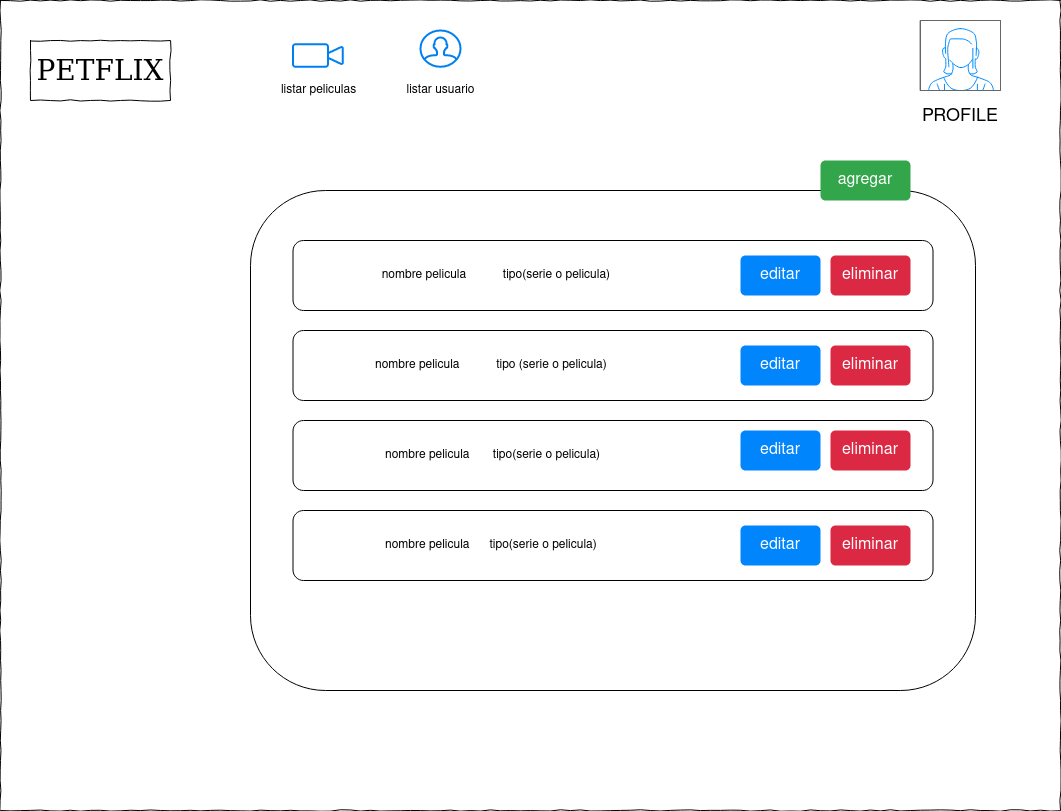

The diagram above was exported from draw.io. Its source (the exported page's mxGraphModel, read from the mxfile embedded in the PNG):
<mxGraphModel dx="1422" dy="767" grid="1" gridSize="10" guides="1" tooltips="1" connect="1" arrows="1" fold="1" page="1" pageScale="1" pageWidth="850" pageHeight="1100" math="0" shadow="0">
  <root>
    <mxCell id="hE9QIrlQjQQGAxFvj3FS-0" />
    <mxCell id="hE9QIrlQjQQGAxFvj3FS-1" parent="hE9QIrlQjQQGAxFvj3FS-0" />
    <mxCell id="2LM9PVzqV0VFiDiNsGXv-0" value="" style="whiteSpace=wrap;html=1;rounded=0;shadow=0;labelBackgroundColor=none;strokeColor=#000000;strokeWidth=1;fillColor=none;fontFamily=Verdana;fontSize=12;fontColor=#000000;align=center;comic=1;" parent="hE9QIrlQjQQGAxFvj3FS-1" vertex="1">
      <mxGeometry x="20" y="40" width="1060" height="810" as="geometry" />
    </mxCell>
    <mxCell id="2LM9PVzqV0VFiDiNsGXv-1" value="" style="verticalLabelPosition=bottom;shadow=0;dashed=0;align=center;html=1;verticalAlign=top;strokeWidth=1;shape=mxgraph.mockup.containers.userFemale;strokeColor=#666666;strokeColor2=#008cff;" parent="hE9QIrlQjQQGAxFvj3FS-1" vertex="1">
      <mxGeometry x="940" y="60" width="80" height="70" as="geometry" />
    </mxCell>
    <mxCell id="2LM9PVzqV0VFiDiNsGXv-2" value="&lt;font style=&quot;font-size: 18px&quot;&gt;PROFILE&lt;/font&gt;" style="text;html=1;strokeColor=none;fillColor=none;align=center;verticalAlign=middle;whiteSpace=wrap;rounded=0;fontSize=26;fontColor=#000000;" parent="hE9QIrlQjQQGAxFvj3FS-1" vertex="1">
      <mxGeometry x="950" y="140" width="60" height="30" as="geometry" />
    </mxCell>
    <mxCell id="2LM9PVzqV0VFiDiNsGXv-3" value="PETFLIX" style="whiteSpace=wrap;html=1;rounded=0;shadow=0;labelBackgroundColor=none;strokeWidth=1;fontFamily=Verdana;fontSize=28;align=center;comic=1;" parent="hE9QIrlQjQQGAxFvj3FS-1" vertex="1">
      <mxGeometry x="50" y="80" width="140" height="60" as="geometry" />
    </mxCell>
    <mxCell id="2LM9PVzqV0VFiDiNsGXv-4" value="" style="rounded=1;whiteSpace=wrap;html=1;" parent="hE9QIrlQjQQGAxFvj3FS-1" vertex="1">
      <mxGeometry x="270" y="230" width="725" height="500" as="geometry" />
    </mxCell>
    <mxCell id="2LM9PVzqV0VFiDiNsGXv-5" value="&amp;nbsp;&amp;nbsp;&amp;nbsp;&amp;nbsp;&amp;nbsp;&amp;nbsp;&amp;nbsp;&amp;nbsp;&amp;nbsp;&amp;nbsp;&amp;nbsp;&amp;nbsp;&amp;nbsp;&amp;nbsp;&amp;nbsp;&amp;nbsp;&amp;nbsp;&amp;nbsp;&amp;nbsp;&amp;nbsp;&amp;nbsp;&amp;nbsp;&amp;nbsp;&amp;nbsp;&amp;nbsp; nombre pelicula&amp;nbsp;&amp;nbsp;&amp;nbsp;&amp;nbsp;&amp;nbsp;&amp;nbsp;&amp;nbsp;&amp;nbsp;&amp;nbsp;&amp;nbsp;&amp;nbsp;tipo(serie o pelicula)" style="rounded=1;whiteSpace=wrap;html=1;align=left;" parent="hE9QIrlQjQQGAxFvj3FS-1" vertex="1">
      <mxGeometry x="312.5" y="280" width="640" height="70" as="geometry" />
    </mxCell>
    <mxCell id="2LM9PVzqV0VFiDiNsGXv-6" value="editar" style="html=1;shadow=0;dashed=0;shape=mxgraph.bootstrap.rrect;rSize=5;strokeColor=none;strokeWidth=1;fillColor=#0085FC;fontColor=#FFFFFF;whiteSpace=wrap;align=center;verticalAlign=middle;spacingLeft=0;fontStyle=0;fontSize=16;spacing=5;" parent="hE9QIrlQjQQGAxFvj3FS-1" vertex="1">
      <mxGeometry x="760" y="295" width="80" height="40" as="geometry" />
    </mxCell>
    <mxCell id="2LM9PVzqV0VFiDiNsGXv-7" value="eliminar" style="html=1;shadow=0;dashed=0;shape=mxgraph.bootstrap.rrect;rSize=5;strokeColor=none;strokeWidth=1;fillColor=#DB2843;fontColor=#FFFFFF;whiteSpace=wrap;align=center;verticalAlign=middle;spacingLeft=0;fontStyle=0;fontSize=16;spacing=5;" parent="hE9QIrlQjQQGAxFvj3FS-1" vertex="1">
      <mxGeometry x="850" y="295" width="80" height="40" as="geometry" />
    </mxCell>
    <mxCell id="2LM9PVzqV0VFiDiNsGXv-8" value="&amp;nbsp;&amp;nbsp;&amp;nbsp;&amp;nbsp;&amp;nbsp;&amp;nbsp;&amp;nbsp;&amp;nbsp;&amp;nbsp;&amp;nbsp;&amp;nbsp;&amp;nbsp;&amp;nbsp;&amp;nbsp;&amp;nbsp;&amp;nbsp;&amp;nbsp;&amp;nbsp;&amp;nbsp;&amp;nbsp;&amp;nbsp;&amp;nbsp;&amp;nbsp; nombre pelicula&amp;nbsp;&amp;nbsp;&amp;nbsp;&amp;nbsp;&amp;nbsp;&amp;nbsp;&amp;nbsp;&amp;nbsp;&amp;nbsp;&amp;nbsp; tipo (serie o pelicula)" style="rounded=1;whiteSpace=wrap;html=1;align=left;" parent="hE9QIrlQjQQGAxFvj3FS-1" vertex="1">
      <mxGeometry x="312.5" y="370" width="640" height="70" as="geometry" />
    </mxCell>
    <mxCell id="2LM9PVzqV0VFiDiNsGXv-9" value="editar" style="html=1;shadow=0;dashed=0;shape=mxgraph.bootstrap.rrect;rSize=5;strokeColor=none;strokeWidth=1;fillColor=#0085FC;fontColor=#FFFFFF;whiteSpace=wrap;align=center;verticalAlign=middle;spacingLeft=0;fontStyle=0;fontSize=16;spacing=5;" parent="hE9QIrlQjQQGAxFvj3FS-1" vertex="1">
      <mxGeometry x="760" y="385" width="80" height="40" as="geometry" />
    </mxCell>
    <mxCell id="2LM9PVzqV0VFiDiNsGXv-10" value="eliminar" style="html=1;shadow=0;dashed=0;shape=mxgraph.bootstrap.rrect;rSize=5;strokeColor=none;strokeWidth=1;fillColor=#DB2843;fontColor=#FFFFFF;whiteSpace=wrap;align=center;verticalAlign=middle;spacingLeft=0;fontStyle=0;fontSize=16;spacing=5;" parent="hE9QIrlQjQQGAxFvj3FS-1" vertex="1">
      <mxGeometry x="850" y="385" width="80" height="40" as="geometry" />
    </mxCell>
    <mxCell id="2LM9PVzqV0VFiDiNsGXv-11" value="&amp;nbsp;&amp;nbsp;&amp;nbsp;&amp;nbsp;&amp;nbsp;&amp;nbsp;&amp;nbsp;&amp;nbsp;&amp;nbsp;&amp;nbsp;&amp;nbsp;&amp;nbsp;&amp;nbsp;&amp;nbsp;&amp;nbsp;&amp;nbsp;&amp;nbsp;&amp;nbsp;&amp;nbsp;&amp;nbsp;&amp;nbsp;&amp;nbsp;&amp;nbsp;&amp;nbsp;&amp;nbsp;&amp;nbsp; nombre pelicula&amp;nbsp;&amp;nbsp;&amp;nbsp;&amp;nbsp;&amp;nbsp;&amp;nbsp; tipo(serie o pelicula)" style="rounded=1;whiteSpace=wrap;html=1;align=left;" parent="hE9QIrlQjQQGAxFvj3FS-1" vertex="1">
      <mxGeometry x="312.5" y="460" width="640" height="70" as="geometry" />
    </mxCell>
    <mxCell id="2LM9PVzqV0VFiDiNsGXv-12" value="editar" style="html=1;shadow=0;dashed=0;shape=mxgraph.bootstrap.rrect;rSize=5;strokeColor=none;strokeWidth=1;fillColor=#0085FC;fontColor=#FFFFFF;whiteSpace=wrap;align=center;verticalAlign=middle;spacingLeft=0;fontStyle=0;fontSize=16;spacing=5;" parent="hE9QIrlQjQQGAxFvj3FS-1" vertex="1">
      <mxGeometry x="760" y="470" width="80" height="40" as="geometry" />
    </mxCell>
    <mxCell id="2LM9PVzqV0VFiDiNsGXv-13" value="eliminar" style="html=1;shadow=0;dashed=0;shape=mxgraph.bootstrap.rrect;rSize=5;strokeColor=none;strokeWidth=1;fillColor=#DB2843;fontColor=#FFFFFF;whiteSpace=wrap;align=center;verticalAlign=middle;spacingLeft=0;fontStyle=0;fontSize=16;spacing=5;" parent="hE9QIrlQjQQGAxFvj3FS-1" vertex="1">
      <mxGeometry x="850" y="470" width="80" height="40" as="geometry" />
    </mxCell>
    <mxCell id="2LM9PVzqV0VFiDiNsGXv-14" value="&amp;nbsp;&amp;nbsp;&amp;nbsp;&amp;nbsp;&amp;nbsp;&amp;nbsp;&amp;nbsp;&amp;nbsp;&amp;nbsp;&amp;nbsp;&amp;nbsp;&amp;nbsp;&amp;nbsp;&amp;nbsp;&amp;nbsp;&amp;nbsp;&amp;nbsp;&amp;nbsp;&amp;nbsp;&amp;nbsp;&amp;nbsp;&amp;nbsp;&amp;nbsp;&amp;nbsp;&amp;nbsp;&amp;nbsp; nombre pelicula&amp;nbsp;&amp;nbsp;&amp;nbsp;&amp;nbsp;&amp;nbsp; tipo(serie o pelicula)" style="rounded=1;whiteSpace=wrap;html=1;align=left;" parent="hE9QIrlQjQQGAxFvj3FS-1" vertex="1">
      <mxGeometry x="312.5" y="550" width="640" height="70" as="geometry" />
    </mxCell>
    <mxCell id="2LM9PVzqV0VFiDiNsGXv-15" value="editar" style="html=1;shadow=0;dashed=0;shape=mxgraph.bootstrap.rrect;rSize=5;strokeColor=none;strokeWidth=1;fillColor=#0085FC;fontColor=#FFFFFF;whiteSpace=wrap;align=center;verticalAlign=middle;spacingLeft=0;fontStyle=0;fontSize=16;spacing=5;" parent="hE9QIrlQjQQGAxFvj3FS-1" vertex="1">
      <mxGeometry x="760" y="565" width="80" height="40" as="geometry" />
    </mxCell>
    <mxCell id="2LM9PVzqV0VFiDiNsGXv-16" value="eliminar" style="html=1;shadow=0;dashed=0;shape=mxgraph.bootstrap.rrect;rSize=5;strokeColor=none;strokeWidth=1;fillColor=#DB2843;fontColor=#FFFFFF;whiteSpace=wrap;align=center;verticalAlign=middle;spacingLeft=0;fontStyle=0;fontSize=16;spacing=5;" parent="hE9QIrlQjQQGAxFvj3FS-1" vertex="1">
      <mxGeometry x="850" y="565" width="80" height="40" as="geometry" />
    </mxCell>
    <mxCell id="2LM9PVzqV0VFiDiNsGXv-22" value="" style="html=1;verticalLabelPosition=bottom;align=center;labelBackgroundColor=#ffffff;verticalAlign=top;strokeWidth=2;strokeColor=#0080F0;shadow=0;dashed=0;shape=mxgraph.ios7.icons.video_conversation;" parent="hE9QIrlQjQQGAxFvj3FS-1" vertex="1">
      <mxGeometry x="312.5" y="83.75" width="50" height="22.5" as="geometry" />
    </mxCell>
    <mxCell id="2LM9PVzqV0VFiDiNsGXv-23" value="listar peliculas" style="text;html=1;align=center;verticalAlign=middle;resizable=0;points=[];autosize=1;strokeColor=none;fillColor=none;" parent="hE9QIrlQjQQGAxFvj3FS-1" vertex="1">
      <mxGeometry x="292.5" y="120" width="90" height="20" as="geometry" />
    </mxCell>
    <mxCell id="La68wVLONK1bOMqZEc97-0" value="" style="html=1;verticalLabelPosition=bottom;align=center;labelBackgroundColor=#ffffff;verticalAlign=top;strokeWidth=2;strokeColor=#0080F0;shadow=0;dashed=0;shape=mxgraph.ios7.icons.user;" parent="hE9QIrlQjQQGAxFvj3FS-1" vertex="1">
      <mxGeometry x="440" y="70" width="40" height="36.25" as="geometry" />
    </mxCell>
    <mxCell id="La68wVLONK1bOMqZEc97-1" value="listar usuario" style="text;html=1;align=center;verticalAlign=middle;resizable=0;points=[];autosize=1;strokeColor=none;fillColor=none;" parent="hE9QIrlQjQQGAxFvj3FS-1" vertex="1">
      <mxGeometry x="420" y="120" width="80" height="20" as="geometry" />
    </mxCell>
    <mxCell id="La68wVLONK1bOMqZEc97-2" value="agregar" style="html=1;shadow=0;dashed=0;shape=mxgraph.bootstrap.rrect;rSize=5;strokeColor=none;strokeWidth=1;fillColor=#33A64C;fontColor=#FFFFFF;whiteSpace=wrap;align=center;verticalAlign=middle;spacingLeft=0;fontStyle=0;fontSize=16;spacing=5;" parent="hE9QIrlQjQQGAxFvj3FS-1" vertex="1">
      <mxGeometry x="840" y="200" width="90" height="40" as="geometry" />
    </mxCell>
  </root>
</mxGraphModel>